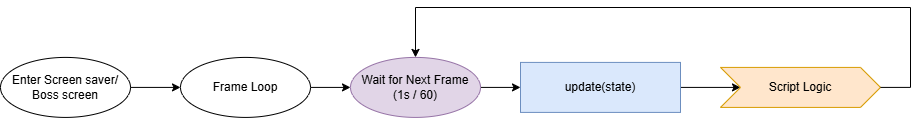

The diagram above was exported from draw.io. Its source (the exported page's mxGraphModel, read from the mxfile embedded in the PNG):
<mxGraphModel dx="1201" dy="828" grid="1" gridSize="10" guides="1" tooltips="1" connect="1" arrows="1" fold="1" page="1" pageScale="1" pageWidth="80" pageHeight="68" math="0" shadow="0">
  <root>
    <mxCell id="0" />
    <mxCell id="1" parent="0" />
    <mxCell id="TsdcrDWEzo2E0jCnLnOT-2" parent="1" style="ellipse;whiteSpace=wrap;html=1;" value="Enter Screen saver/&lt;div&gt;Boss screen&lt;/div&gt;" vertex="1">
      <mxGeometry height="60" width="130" x="20" y="59.90999999999997" as="geometry" />
    </mxCell>
    <mxCell id="TsdcrDWEzo2E0jCnLnOT-8" edge="1" parent="1" style="edgeStyle=orthogonalEdgeStyle;rounded=0;orthogonalLoop=1;jettySize=auto;html=1;" target="TsdcrDWEzo2E0jCnLnOT-7" value="">
      <mxGeometry relative="1" as="geometry">
        <mxPoint x="150" y="89.90999999999997" as="sourcePoint" />
      </mxGeometry>
    </mxCell>
    <mxCell id="TsdcrDWEzo2E0jCnLnOT-28" edge="1" parent="1" source="TsdcrDWEzo2E0jCnLnOT-7" style="edgeStyle=orthogonalEdgeStyle;rounded=0;orthogonalLoop=1;jettySize=auto;html=1;" target="TsdcrDWEzo2E0jCnLnOT-27" value="">
      <mxGeometry relative="1" as="geometry" />
    </mxCell>
    <mxCell id="TsdcrDWEzo2E0jCnLnOT-7" parent="1" style="ellipse;whiteSpace=wrap;html=1;" value="Frame Loop" vertex="1">
      <mxGeometry height="60" width="130" x="200" y="59.90999999999997" as="geometry" />
    </mxCell>
    <mxCell id="UHAlhgzstjAFO4TNynjj-41" edge="1" parent="1" source="TsdcrDWEzo2E0jCnLnOT-9" style="edgeStyle=orthogonalEdgeStyle;rounded=0;orthogonalLoop=1;jettySize=auto;html=1;" target="UHAlhgzstjAFO4TNynjj-1" value="">
      <mxGeometry relative="1" as="geometry" />
    </mxCell>
    <mxCell id="TsdcrDWEzo2E0jCnLnOT-9" parent="1" style="rounded=0;whiteSpace=wrap;html=1;fillColor=#dae8fc;strokeColor=#6c8ebf;" value="&lt;p&gt;update(state)&lt;/p&gt;" vertex="1">
      <mxGeometry height="50" width="160" x="540" y="64.90999999999997" as="geometry" />
    </mxCell>
    <mxCell id="TsdcrDWEzo2E0jCnLnOT-29" edge="1" parent="1" source="TsdcrDWEzo2E0jCnLnOT-27" style="edgeStyle=orthogonalEdgeStyle;rounded=0;orthogonalLoop=1;jettySize=auto;html=1;" target="TsdcrDWEzo2E0jCnLnOT-9" value="">
      <mxGeometry relative="1" as="geometry" />
    </mxCell>
    <mxCell id="TsdcrDWEzo2E0jCnLnOT-27" parent="1" style="ellipse;whiteSpace=wrap;html=1;fillColor=#e1d5e7;strokeColor=#9673a6;" value="Wait for Next Frame&lt;br&gt;&lt;div&gt;(1s / 60)&lt;/div&gt;" vertex="1">
      <mxGeometry height="60" width="130" x="370" y="59.90999999999997" as="geometry" />
    </mxCell>
    <mxCell id="UHAlhgzstjAFO4TNynjj-1" parent="1" style="shape=step;perimeter=stepPerimeter;whiteSpace=wrap;html=1;fixedSize=1;fillColor=#ffe6cc;strokeColor=#d79b00;" value="Script Logic" vertex="1">
      <mxGeometry height="40" width="160" x="740" y="69.90999999999997" as="geometry" />
    </mxCell>
    <mxCell id="UHAlhgzstjAFO4TNynjj-68" edge="1" parent="1" source="UHAlhgzstjAFO4TNynjj-1" style="edgeStyle=orthogonalEdgeStyle;rounded=0;orthogonalLoop=1;jettySize=auto;html=1;entryX=0.5;entryY=0;entryDx=0;entryDy=0;exitX=1;exitY=0.5;exitDx=0;exitDy=0;" target="TsdcrDWEzo2E0jCnLnOT-27">
      <mxGeometry relative="1" as="geometry">
        <Array as="points">
          <mxPoint x="930" y="90" />
          <mxPoint x="930" y="10" />
          <mxPoint x="435" y="10" />
        </Array>
        <mxPoint x="1590" y="-120.09000000000003" as="sourcePoint" />
      </mxGeometry>
    </mxCell>
  </root>
</mxGraphModel>